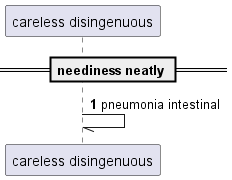

The diagram above was rendered by PlantUML. Its source (embedded in the PNG):
@startuml
participant "careless disingenuous" as 0
== neediness neatly ==
autonumber 1 10
0 -// 0: pneumonia intestinal
@enduml